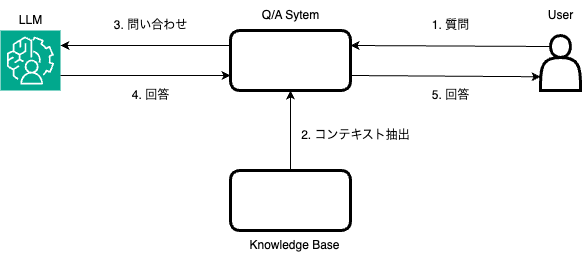

The diagram above was exported from draw.io. Its source (the exported page's mxGraphModel, read from the mxfile embedded in the PNG):
<mxGraphModel dx="1114" dy="801" grid="1" gridSize="10" guides="1" tooltips="1" connect="1" arrows="1" fold="1" page="1" pageScale="1" pageWidth="827" pageHeight="1169" math="0" shadow="0">
  <root>
    <mxCell id="0" />
    <mxCell id="1" parent="0" />
    <mxCell id="WZdB48EuoFCdMsBW4uBj-1" value="" style="sketch=0;points=[[0,0,0],[0.25,0,0],[0.5,0,0],[0.75,0,0],[1,0,0],[0,1,0],[0.25,1,0],[0.5,1,0],[0.75,1,0],[1,1,0],[0,0.25,0],[0,0.5,0],[0,0.75,0],[1,0.25,0],[1,0.5,0],[1,0.75,0]];outlineConnect=0;fontColor=#232F3E;fillColor=#01A88D;strokeColor=#ffffff;dashed=0;verticalLabelPosition=bottom;verticalAlign=top;align=center;html=1;fontSize=12;fontStyle=0;aspect=fixed;shape=mxgraph.aws4.resourceIcon;resIcon=mxgraph.aws4.augmented_ai;" parent="1" vertex="1">
      <mxGeometry x="160" y="240" width="60" height="60" as="geometry" />
    </mxCell>
    <mxCell id="WZdB48EuoFCdMsBW4uBj-2" value="LLM" style="text;html=1;align=center;verticalAlign=middle;resizable=0;points=[];autosize=1;strokeColor=none;fillColor=none;" parent="1" vertex="1">
      <mxGeometry x="165" y="215" width="50" height="30" as="geometry" />
    </mxCell>
    <mxCell id="WZdB48EuoFCdMsBW4uBj-4" value="" style="shape=actor;whiteSpace=wrap;html=1;strokeWidth=3;" parent="1" vertex="1">
      <mxGeometry x="700" y="245" width="40" height="55" as="geometry" />
    </mxCell>
    <mxCell id="WZdB48EuoFCdMsBW4uBj-5" value="User" style="text;html=1;align=center;verticalAlign=middle;resizable=0;points=[];autosize=1;strokeColor=none;fillColor=none;" parent="1" vertex="1">
      <mxGeometry x="695" y="210" width="50" height="30" as="geometry" />
    </mxCell>
    <mxCell id="WZdB48EuoFCdMsBW4uBj-6" value="" style="endArrow=classic;html=1;rounded=0;exitX=0.25;exitY=0.2;exitDx=0;exitDy=0;exitPerimeter=0;entryX=1;entryY=0.25;entryDx=0;entryDy=0;" parent="1" source="WZdB48EuoFCdMsBW4uBj-4" target="WZdB48EuoFCdMsBW4uBj-8" edge="1">
      <mxGeometry width="50" height="50" relative="1" as="geometry">
        <mxPoint x="550" y="410" as="sourcePoint" />
        <mxPoint x="510" y="275" as="targetPoint" />
      </mxGeometry>
    </mxCell>
    <mxCell id="WZdB48EuoFCdMsBW4uBj-7" value="1. 質問" style="text;html=1;align=center;verticalAlign=middle;resizable=0;points=[];autosize=1;strokeColor=none;fillColor=none;" parent="1" vertex="1">
      <mxGeometry x="580" y="220" width="60" height="30" as="geometry" />
    </mxCell>
    <mxCell id="WZdB48EuoFCdMsBW4uBj-8" value="" style="rounded=1;whiteSpace=wrap;html=1;strokeWidth=3;" parent="1" vertex="1">
      <mxGeometry x="390" y="240" width="120" height="60" as="geometry" />
    </mxCell>
    <mxCell id="WZdB48EuoFCdMsBW4uBj-9" value="Q/A Sytem" style="text;html=1;align=center;verticalAlign=middle;resizable=0;points=[];autosize=1;strokeColor=none;fillColor=none;" parent="1" vertex="1">
      <mxGeometry x="410" y="210" width="80" height="30" as="geometry" />
    </mxCell>
    <mxCell id="WZdB48EuoFCdMsBW4uBj-11" value="" style="endArrow=classic;html=1;rounded=0;exitX=0.5;exitY=0;exitDx=0;exitDy=0;entryX=0.5;entryY=1;entryDx=0;entryDy=0;" parent="1" source="WZdB48EuoFCdMsBW4uBj-12" target="WZdB48EuoFCdMsBW4uBj-8" edge="1">
      <mxGeometry width="50" height="50" relative="1" as="geometry">
        <mxPoint x="470" y="640" as="sourcePoint" />
        <mxPoint x="450" y="380" as="targetPoint" />
      </mxGeometry>
    </mxCell>
    <mxCell id="WZdB48EuoFCdMsBW4uBj-12" value="" style="rounded=1;whiteSpace=wrap;html=1;strokeWidth=3;" parent="1" vertex="1">
      <mxGeometry x="390" y="380" width="120" height="60" as="geometry" />
    </mxCell>
    <mxCell id="WZdB48EuoFCdMsBW4uBj-13" value="Knowledge Base" style="text;html=1;align=center;verticalAlign=middle;resizable=0;points=[];autosize=1;strokeColor=none;fillColor=none;" parent="1" vertex="1">
      <mxGeometry x="399" y="440" width="110" height="30" as="geometry" />
    </mxCell>
    <mxCell id="WZdB48EuoFCdMsBW4uBj-14" value="" style="html=1;verticalLabelPosition=bottom;align=center;labelBackgroundColor=#ffffff;verticalAlign=top;strokeWidth=2;strokeColor=#FFFFFF;shadow=0;dashed=0;shape=mxgraph.ios7.icons.documents;" parent="1" vertex="1">
      <mxGeometry x="468" y="394.5" width="30" height="32.5" as="geometry" />
    </mxCell>
    <mxCell id="WZdB48EuoFCdMsBW4uBj-15" value="2. コンテキスト抽出" style="text;html=1;align=center;verticalAlign=middle;resizable=0;points=[];autosize=1;strokeColor=none;fillColor=none;" parent="1" vertex="1">
      <mxGeometry x="450" y="330" width="130" height="30" as="geometry" />
    </mxCell>
    <mxCell id="WZdB48EuoFCdMsBW4uBj-16" value="" style="endArrow=classic;html=1;rounded=0;exitX=0;exitY=0.25;exitDx=0;exitDy=0;entryX=1;entryY=0.25;entryDx=0;entryDy=0;entryPerimeter=0;" parent="1" source="WZdB48EuoFCdMsBW4uBj-8" target="WZdB48EuoFCdMsBW4uBj-1" edge="1">
      <mxGeometry width="50" height="50" relative="1" as="geometry">
        <mxPoint x="390" y="268" as="sourcePoint" />
        <mxPoint x="220" y="268" as="targetPoint" />
      </mxGeometry>
    </mxCell>
    <mxCell id="WZdB48EuoFCdMsBW4uBj-18" value="3. 問い合わせ" style="text;html=1;align=center;verticalAlign=middle;resizable=0;points=[];autosize=1;strokeColor=none;fillColor=none;" parent="1" vertex="1">
      <mxGeometry x="260" y="220" width="100" height="30" as="geometry" />
    </mxCell>
    <mxCell id="WZdB48EuoFCdMsBW4uBj-20" value="" style="endArrow=classic;html=1;rounded=0;exitX=1;exitY=0.75;exitDx=0;exitDy=0;entryX=0;entryY=0.75;entryDx=0;entryDy=0;exitPerimeter=0;" parent="1" source="WZdB48EuoFCdMsBW4uBj-1" target="WZdB48EuoFCdMsBW4uBj-8" edge="1">
      <mxGeometry width="50" height="50" relative="1" as="geometry">
        <mxPoint x="400" y="265" as="sourcePoint" />
        <mxPoint x="230" y="265" as="targetPoint" />
      </mxGeometry>
    </mxCell>
    <mxCell id="WZdB48EuoFCdMsBW4uBj-21" value="4. 回答" style="text;html=1;align=center;verticalAlign=middle;resizable=0;points=[];autosize=1;strokeColor=none;fillColor=none;" parent="1" vertex="1">
      <mxGeometry x="280" y="290" width="60" height="30" as="geometry" />
    </mxCell>
    <mxCell id="WZdB48EuoFCdMsBW4uBj-22" value="" style="endArrow=classic;html=1;rounded=0;entryX=0;entryY=0.75;entryDx=0;entryDy=0;exitX=1;exitY=0.75;exitDx=0;exitDy=0;" parent="1" target="WZdB48EuoFCdMsBW4uBj-4" edge="1" source="WZdB48EuoFCdMsBW4uBj-8">
      <mxGeometry width="50" height="50" relative="1" as="geometry">
        <mxPoint x="510" y="290" as="sourcePoint" />
        <mxPoint x="720" y="370" as="targetPoint" />
      </mxGeometry>
    </mxCell>
    <mxCell id="WZdB48EuoFCdMsBW4uBj-23" value="5. 回答" style="text;html=1;align=center;verticalAlign=middle;resizable=0;points=[];autosize=1;strokeColor=none;fillColor=none;" parent="1" vertex="1">
      <mxGeometry x="580" y="290" width="60" height="30" as="geometry" />
    </mxCell>
  </root>
</mxGraphModel>